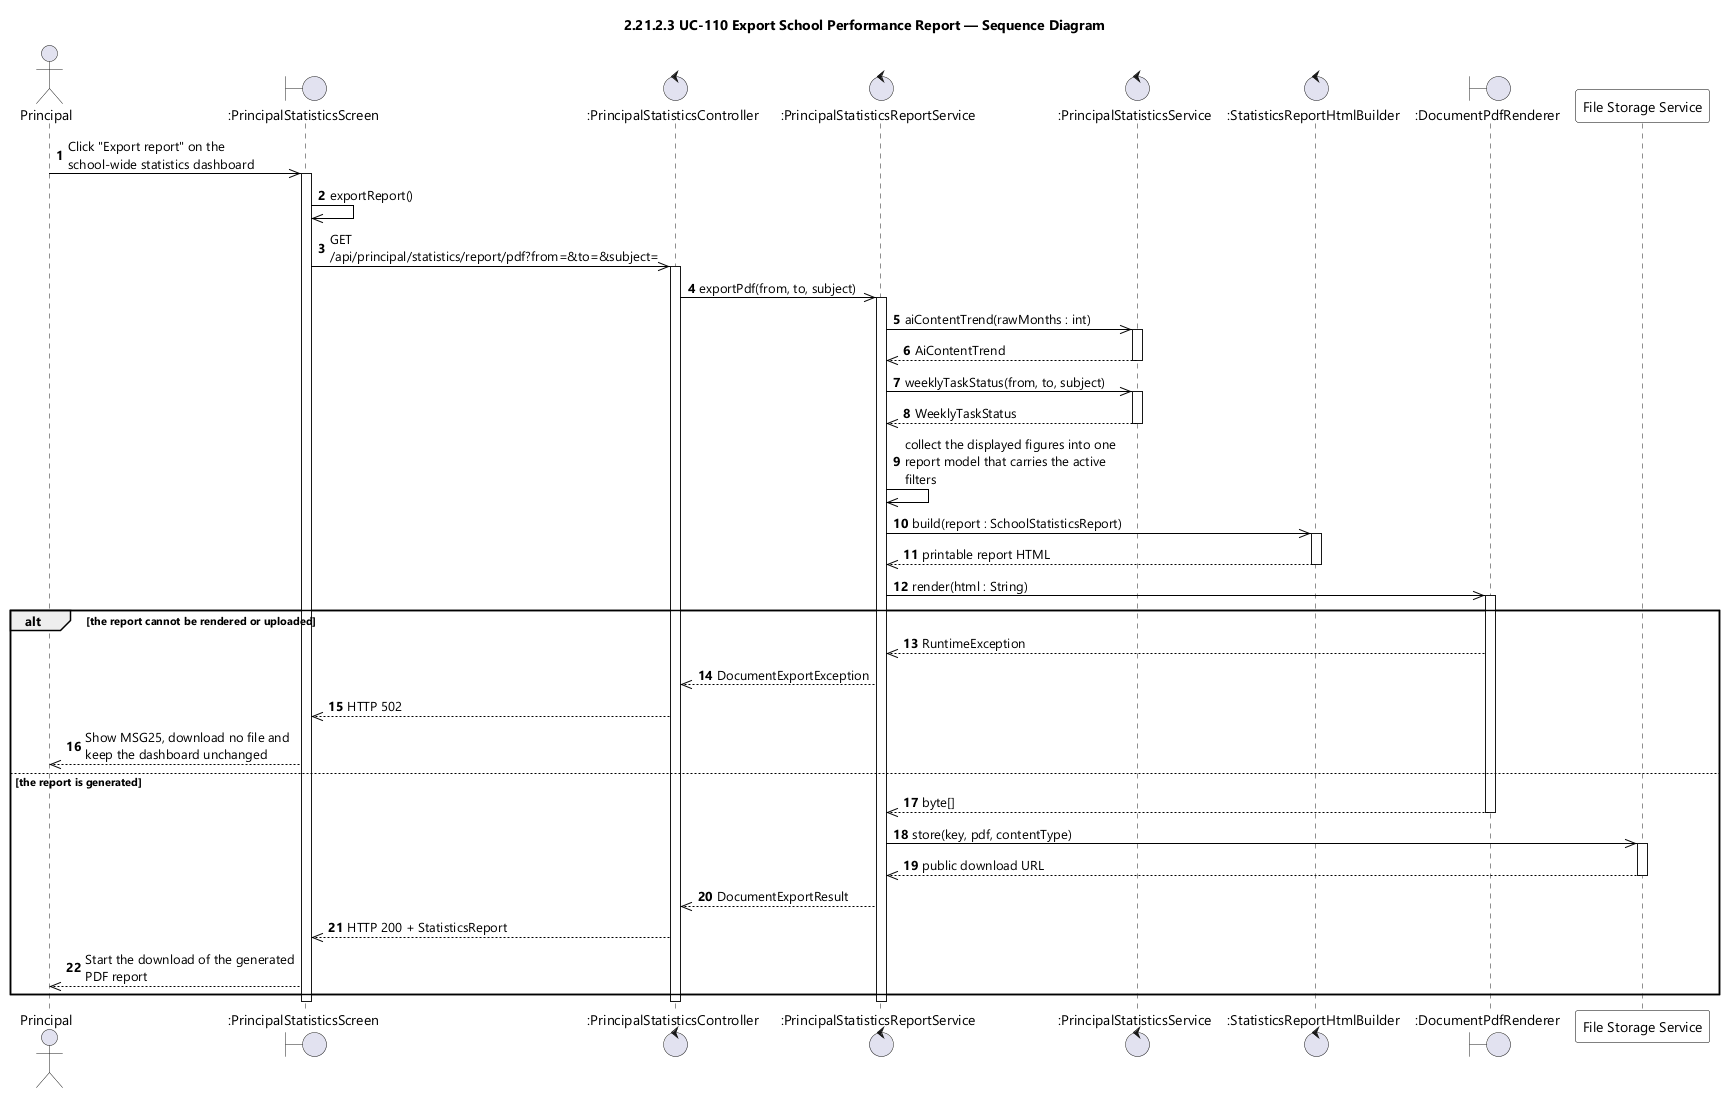

The diagram above was rendered by PlantUML. Its source (embedded in the PNG):
@startuml UC-110 Export School Performance Report - Sequence Diagram (icon)
skinparamlocked dpi 96
skinparam defaultFontName "Segoe UI"
skinparam shadowing false
skinparam ParticipantBackgroundColor #FFFFFF
skinparam ParticipantBorderColor #000000
skinparam DatabaseBackgroundColor #FFFFFF
skinparam DatabaseBorderColor #000000
skinparam ArrowColor #000000
skinparam sequenceMessageAlign left
skinparam maxMessageSize 220
title 2.21.2.3 UC-110 Export School Performance Report — Sequence Diagram

actor Principal
boundary ":PrincipalStatisticsScreen" as UI
control ":PrincipalStatisticsController" as CTL
control ":PrincipalStatisticsReportService" as RSVC
control ":PrincipalStatisticsService" as SVC
control ":StatisticsReportHtmlBuilder" as HTMLB
boundary ":DocumentPdfRenderer" as PDF
participant "File Storage Service" as STORE

autonumber
Principal ->> UI : Click "Export report" on the school-wide statistics dashboard
activate UI
UI ->> UI : exportReport()
UI ->> CTL : GET /api/principal/statistics/report/pdf?from=&to=&subject=
activate CTL
CTL ->> RSVC : exportPdf(from, to, subject)
activate RSVC
RSVC ->> SVC : aiContentTrend(rawMonths : int)
activate SVC
SVC -->> RSVC : AiContentTrend
deactivate SVC
RSVC ->> SVC : weeklyTaskStatus(from, to, subject)
activate SVC
SVC -->> RSVC : WeeklyTaskStatus
deactivate SVC
RSVC ->> RSVC : collect the displayed figures into one report model that carries the active filters
RSVC ->> HTMLB : build(report : SchoolStatisticsReport)
activate HTMLB
HTMLB -->> RSVC : printable report HTML
deactivate HTMLB
RSVC ->> PDF : render(html : String)
activate PDF

alt the report cannot be rendered or uploaded
  PDF -->> RSVC : RuntimeException
  RSVC -->> CTL : DocumentExportException
  CTL -->> UI : HTTP 502
  UI -->> Principal : Show MSG25, download no file and keep the dashboard unchanged
else the report is generated
  PDF -->> RSVC : byte[]
  deactivate PDF
  RSVC ->> STORE : store(key, pdf, contentType)
  activate STORE
  STORE -->> RSVC : public download URL
  deactivate STORE
  RSVC -->> CTL : DocumentExportResult
  CTL -->> UI : HTTP 200 + StatisticsReport
  UI -->> Principal : Start the download of the generated PDF report
end
deactivate RSVC
deactivate CTL
deactivate UI
@enduml